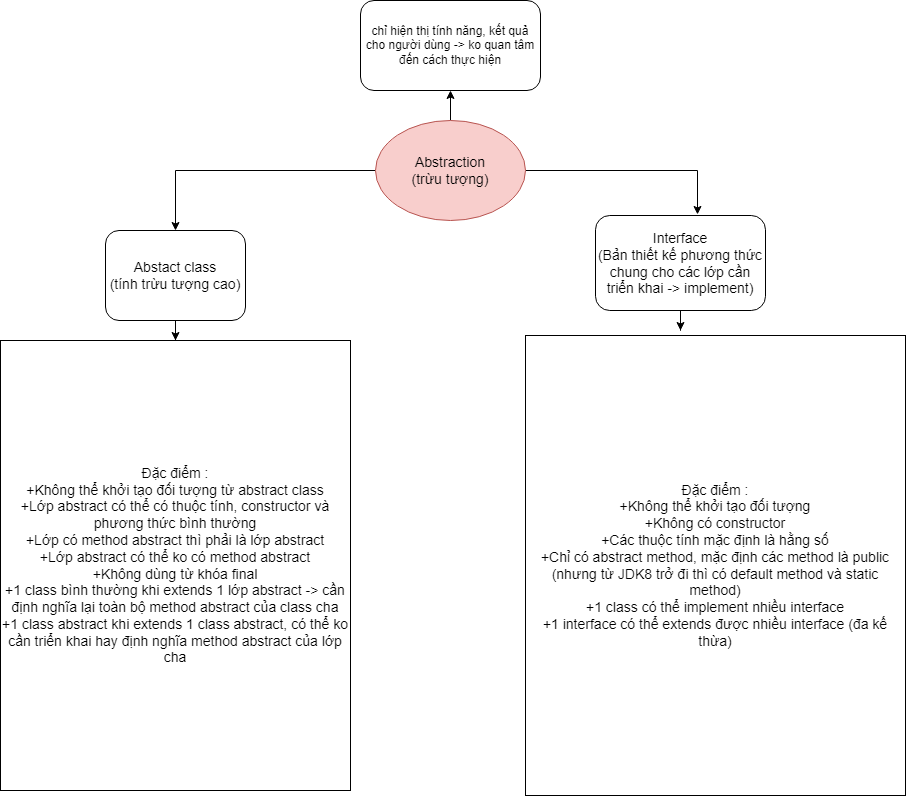

The diagram above was exported from draw.io. Its source (the exported page's mxGraphModel, read from the mxfile embedded in the PNG):
<mxGraphModel dx="1778" dy="881" grid="1" gridSize="10" guides="1" tooltips="1" connect="1" arrows="1" fold="1" page="1" pageScale="1" pageWidth="1169" pageHeight="827" math="0" shadow="0">
  <root>
    <mxCell id="0" />
    <mxCell id="1" parent="0" />
    <mxCell id="JHl-ghjTySMezd4UDaFs-4" style="edgeStyle=orthogonalEdgeStyle;rounded=0;orthogonalLoop=1;jettySize=auto;html=1;fontSize=14;" edge="1" parent="1" source="JHl-ghjTySMezd4UDaFs-1" target="JHl-ghjTySMezd4UDaFs-2">
      <mxGeometry relative="1" as="geometry" />
    </mxCell>
    <mxCell id="JHl-ghjTySMezd4UDaFs-9" style="edgeStyle=orthogonalEdgeStyle;rounded=0;orthogonalLoop=1;jettySize=auto;html=1;fontSize=14;" edge="1" parent="1" source="JHl-ghjTySMezd4UDaFs-1" target="JHl-ghjTySMezd4UDaFs-5">
      <mxGeometry relative="1" as="geometry" />
    </mxCell>
    <mxCell id="JHl-ghjTySMezd4UDaFs-10" style="edgeStyle=orthogonalEdgeStyle;rounded=0;orthogonalLoop=1;jettySize=auto;html=1;entryX=0.6;entryY=-0.011;entryDx=0;entryDy=0;entryPerimeter=0;fontSize=14;" edge="1" parent="1" source="JHl-ghjTySMezd4UDaFs-1" target="JHl-ghjTySMezd4UDaFs-7">
      <mxGeometry relative="1" as="geometry" />
    </mxCell>
    <mxCell id="JHl-ghjTySMezd4UDaFs-1" value="&lt;font style=&quot;font-size: 14px&quot;&gt;Abstraction&lt;br&gt;(trừu tượng)&lt;/font&gt;" style="ellipse;whiteSpace=wrap;html=1;fillColor=#f8cecc;strokeColor=#b85450;" vertex="1" parent="1">
      <mxGeometry x="500" y="130" width="150" height="100" as="geometry" />
    </mxCell>
    <mxCell id="JHl-ghjTySMezd4UDaFs-2" value="chỉ hiện thị tính năng, kết quả cho người dùng -&amp;gt; ko quan tâm đến cách thực hiện" style="rounded=1;whiteSpace=wrap;html=1;" vertex="1" parent="1">
      <mxGeometry x="485" y="10" width="180" height="90" as="geometry" />
    </mxCell>
    <mxCell id="JHl-ghjTySMezd4UDaFs-11" style="edgeStyle=orthogonalEdgeStyle;rounded=0;orthogonalLoop=1;jettySize=auto;html=1;entryX=0.5;entryY=0;entryDx=0;entryDy=0;fontSize=14;" edge="1" parent="1" source="JHl-ghjTySMezd4UDaFs-5" target="JHl-ghjTySMezd4UDaFs-6">
      <mxGeometry relative="1" as="geometry" />
    </mxCell>
    <mxCell id="JHl-ghjTySMezd4UDaFs-5" value="Abstact class&lt;br&gt;(tính trừu tượng cao)" style="rounded=1;whiteSpace=wrap;html=1;fontSize=14;" vertex="1" parent="1">
      <mxGeometry x="230" y="240" width="140" height="90" as="geometry" />
    </mxCell>
    <mxCell id="JHl-ghjTySMezd4UDaFs-6" value="Đặc điểm :&lt;br&gt;+Không thể khởi tạo đối tượng từ abstract class&lt;br&gt;+Lớp abstract có thể có thuộc tính, constructor và phương thức bình thường&lt;br&gt;+Lớp có method abstract thì phải là lớp abstract&lt;br&gt;+Lớp abstract có thể ko có method abstract&lt;br&gt;+Không dùng từ khóa final&lt;br&gt;+1 class bình thường khi extends 1 lớp abstract -&amp;gt; cần định nghĩa lại toàn bộ method abstract của class cha&lt;br&gt;+1 class abstract khi extends 1 class abstract, có thể ko cần triển khai hay định nghĩa method abstract của lớp cha" style="rounded=0;whiteSpace=wrap;html=1;fontSize=14;" vertex="1" parent="1">
      <mxGeometry x="125" y="350" width="350" height="450" as="geometry" />
    </mxCell>
    <mxCell id="JHl-ghjTySMezd4UDaFs-12" style="edgeStyle=orthogonalEdgeStyle;rounded=0;orthogonalLoop=1;jettySize=auto;html=1;fontSize=14;" edge="1" parent="1" source="JHl-ghjTySMezd4UDaFs-7">
      <mxGeometry relative="1" as="geometry">
        <mxPoint x="805" y="340" as="targetPoint" />
      </mxGeometry>
    </mxCell>
    <mxCell id="JHl-ghjTySMezd4UDaFs-7" value="Interface&lt;br&gt;(Bản thiết kế phương thức chung cho các lớp cần triển khai -&amp;gt; implement)" style="rounded=1;whiteSpace=wrap;html=1;fontSize=14;" vertex="1" parent="1">
      <mxGeometry x="720" y="225" width="170" height="95" as="geometry" />
    </mxCell>
    <mxCell id="JHl-ghjTySMezd4UDaFs-8" value="Đặc điểm :&lt;br&gt;+Không thể khởi tạo đối tượng&lt;br&gt;+Không có constructor&lt;br&gt;+Các thuộc tính mặc định là hằng số&lt;br&gt;+Chỉ có abstract method, mặc định các method là public (nhưng từ JDK8 trở đi thì có default method và static method)&lt;br&gt;+1 class có thể implement nhiều interface&lt;br&gt;+1 interface có thể extends được nhiều interface (đa kế thừa)" style="rounded=0;whiteSpace=wrap;html=1;fontSize=14;" vertex="1" parent="1">
      <mxGeometry x="650" y="345" width="380" height="460" as="geometry" />
    </mxCell>
  </root>
</mxGraphModel>